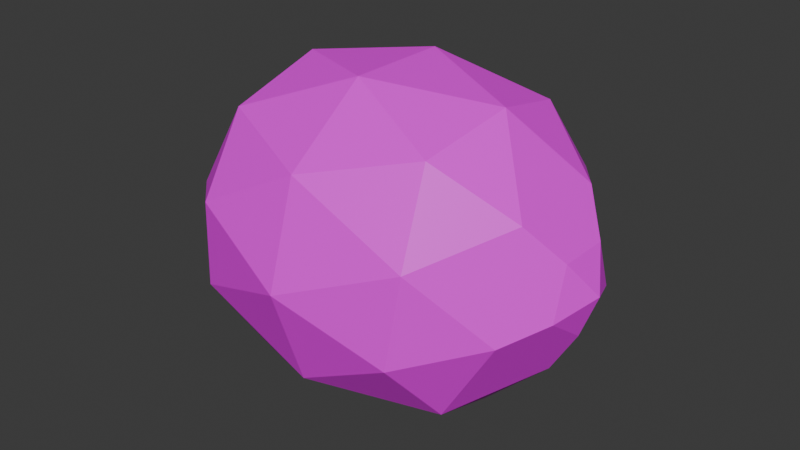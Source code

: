 # Source: Lemon.blend  (saved by Blender 4.4.30; exported with 4.5.12 LTS)
import bpy
from mathutils import Matrix  # noqa: F401  (used for matrix-valued properties, if any)

bpy.ops.wm.read_factory_settings(use_empty=True)
scene = bpy.context.scene
scene.name = 'Scene'

# ---- collections
col_collection = bpy.data.collections.new('Collection'); scene.collection.children.link(col_collection)

# ---- images (referenced by path relative to the original .blend; pixels are not part of the script)
import os
ASSET_DIR = os.environ.get("B2B_ASSET_DIR", "")  # directory of the original .blend (textures are referenced by path, not embedded)
HERE = os.path.dirname(os.path.abspath(__file__))  # packed textures are extracted next to this script under _unpacked/

def load_image(name, relpath, width, height, colorspace="sRGB"):
    """Load a texture the original file referenced (path relative to the .blend, or extracted next to this script)."""
    p = next((c for c in (os.path.join(HERE, relpath), os.path.join(ASSET_DIR, relpath)) if relpath and os.path.exists(c)), "")
    if p:
        img = bpy.data.images.load(p, check_existing=True)
        img.name = name
    else:  # same state as the original file: an image datablock whose file is absent (Cycles renders it pink)
        img = bpy.data.images.new(name, width, height)
        img.source = "FILE"
        img.filepath = "//" + (relpath or name)
    img.colorspace_settings.name = colorspace
    return img
img_icosphere_base_color = load_image('Icosphere Base Color', 'FullLemon.png', 1024, 1024, 'sRGB')

# ---- materials (node trees are filled in below, after node groups)
mat_material_001 = bpy.data.materials.new('Material.001')

# ---- material node trees
mat_material_001.use_nodes = True; mat_material_001.node_tree.nodes.clear()
_N = mat_material_001.node_tree.nodes; _L = mat_material_001.node_tree.links
n0 = _N.new('ShaderNodeBsdfPrincipled'); n0.name = 'Principled BSDF'; n0.location = (10, 300)
n1 = _N.new('ShaderNodeOutputMaterial'); n1.name = 'Material Output'; n1.location = (300, 300)
n2 = _N.new('ShaderNodeTexImage'); n2.name = 'Image Texture'; n2.location = (-280, 260)
n2.image = img_icosphere_base_color
_L.new(n0.outputs[0], n1.inputs[0])
_L.new(n2.outputs[0], n0.inputs[0])
n1.is_active_output = True

# ---- world
world_world = bpy.data.worlds.new('World'); scene.world = world_world
world_world.use_nodes = True; world_world.node_tree.nodes.clear()
_N = world_world.node_tree.nodes; _L = world_world.node_tree.links
n0 = _N.new('ShaderNodeOutputWorld'); n0.name = 'World Output'; n0.location = (300, 300)
n1 = _N.new('ShaderNodeBackground'); n1.name = 'Background'; n1.location = (10, 300)
n1.inputs[0].default_value = (0.05088, 0.05088, 0.05088, 1.0)
_L.new(n1.outputs[0], n0.inputs[0])
n0.is_active_output = True
world_world.color = (0.05088, 0.05088, 0.05088)
world_world.sun_shadow_jitter_overblur = 0.0

# ---- meshes
me_icosphere = bpy.data.meshes.new('Icosphere')
me_icosphere.from_pydata([(0.0, 0.0, -1.275), (0.7236, -0.5257, -0.6151), (-0.2764, -0.8506, -0.6151), (-0.8944, 0.0, -0.6151), (-0.2764, 0.8506, -0.6151), (0.7236, 0.5257, -0.6151), (0.2764, -0.8506, 0.6035), (-0.7236, -0.5257, 0.6035), (-0.7236, 0.5257, 0.6035), (0.2764, 0.8506, 0.6035), (0.8944, 0.0, 0.6035), (0.0, 0.0, 1.272), (-0.1625, -0.5, -1.019), (0.4253, -0.309, -1.019), (0.2629, -0.809, -0.6936), (0.8506, 0.0, -0.6936), (0.4253, 0.309, -1.019), (-0.5257, 0.0, -1.019), (-0.6882, -0.5, -0.6936), (-0.1625, 0.5, -1.019), (-0.6882, 0.5, -0.6936), (0.2629, 0.809, -0.6936), (0.9511, -0.309, 0.0), (0.9511, 0.309, 0.0), (0.0, -1.0, 0.0), (0.5878, -0.809, 0.0), (-0.9511, -0.309, 0.0), (-0.5878, -0.809, 0.0), (-0.5878, 0.809, 0.0), (-0.9511, 0.309, 0.0), (0.5878, 0.809, 0.0), (0.0, 1.0, 0.0), (0.6882, -0.5, 0.6821), (-0.2629, -0.809, 0.6821), (-0.8506, 0.0, 0.6821), (-0.2629, 0.809, 0.6821), (0.6882, 0.5, 0.6821), (0.1625, -0.5, 1.007), (0.5257, 0.0, 1.007), (-0.4253, -0.309, 1.007), (-0.4253, 0.309, 1.007), (0.1625, 0.5, 1.007), (0.5257, 0.0, 1.007), (0.1625, 0.5, 1.007), (-0.4253, 0.309, 1.007), (-0.4253, -0.309, 1.007), (0.1625, -0.5, 1.007), (0.1625, -0.5, 1.007), (-0.4253, -0.309, 1.007), (-0.4253, 0.309, 1.007), (0.1625, 0.5, 1.007), (0.5257, 0.0, 1.007), (0.08123, -0.25, 1.168), (-0.2127, 0.1545, 1.168), (0.2629, 0.0, 1.168), (0.5257, 0.0, 1.007), (0.08123, 0.25, 1.168), (0.1625, 0.5, 1.007), (-0.2127, -0.1545, 1.168), (-0.4253, -0.309, 1.007), (-0.2629, 0.0, -1.201), (-0.08123, 0.25, -1.201), (0.2127, 0.1545, -1.201), (0.2127, -0.1545, -1.201), (-0.08123, -0.25, -1.201)], [], [(0, 63, 64), (1, 13, 15), (0, 64, 60), (0, 60, 61), (0, 61, 62), (1, 15, 22), (2, 14, 24), (3, 18, 26), (4, 20, 28), (5, 21, 30), (1, 22, 25), (2, 24, 27), (3, 26, 29), (4, 28, 31), (5, 30, 23), (6, 32, 46), (7, 33, 45), (8, 34, 44), (9, 35, 43), (10, 36, 38), (42, 41, 56, 54), (38, 36, 43), (36, 9, 43), (41, 40, 53, 56), (43, 35, 44), (35, 8, 44), (40, 39, 58, 53), (44, 34, 45), (34, 7, 45), (39, 37, 52, 58), (45, 33, 46), (33, 6, 46), (37, 42, 54, 52), (46, 32, 38), (32, 10, 38), (23, 36, 10), (23, 30, 36), (30, 9, 36), (31, 35, 9), (31, 28, 35), (28, 8, 35), (29, 34, 8), (29, 26, 34), (26, 7, 34), (27, 33, 7), (27, 24, 33), (24, 6, 33), (25, 32, 6), (25, 22, 32), (22, 10, 32), (30, 31, 9), (30, 21, 31), (21, 4, 31), (28, 29, 8), (28, 20, 29), (20, 3, 29), (26, 27, 7), (26, 18, 27), (18, 2, 27), (24, 25, 6), (24, 14, 25), (14, 1, 25), (22, 23, 10), (22, 15, 23), (15, 5, 23), (16, 21, 5), (16, 19, 21), (19, 4, 21), (19, 20, 4), (19, 17, 20), (17, 3, 20), (17, 18, 3), (17, 12, 18), (12, 2, 18), (15, 16, 5), (15, 13, 16), (13, 63, 62, 16), (12, 14, 2), (12, 13, 14), (13, 1, 14), (40, 41, 57, 50, 49), (42, 37, 47, 51, 55), (39, 40, 49, 48, 59), (41, 42, 55, 51, 50, 57), (37, 39, 59, 48, 47), (56, 53, 11), (52, 54, 11), (58, 52, 11), (54, 56, 11), (53, 58, 11), (64, 63, 13, 12), (60, 64, 12, 17), (62, 63, 0), (61, 60, 17, 19), (62, 61, 19, 16)])
_uv = me_icosphere.uv_layers.new(name='UVMap')
_uv.uv.foreach_set('vector', [0.1089, 0.7453, 0.1016, 0.6881, 0.1643, 0.7203, 0.1053, 0.4904, 0.09994, 0.615, -1.13e-08, 0.5374, 0.8872, 0.7458, 0.8404, 0.7721, 0.8318, 0.7208, 0.8872, 0.7458, 0.8318, 0.7208, 0.8945, 0.6887, 0.8872, 0.7458, 0.8945, 0.6887, 0.9417, 0.7201, 0.1053, 0.4904, -1.13e-08, 0.5374, 0.06686, 0.3883, 0.3185, 0.5998, 0.2199, 0.5389, 0.3281, 0.4535, 0.5597, 0.3888, 0.4425, 0.3544, 0.5738, 0.2393, 0.8908, 0.4909, 0.7762, 0.5394, 0.7933, 0.3898, 0.2288, 0.3053, 0.1322, 0.37, 0.1044, 0.2077, 0.1053, 0.4904, 0.06686, 0.3883, 0.2027, 0.3892, 0.3402, 0.2876, 0.3402, 0.1322, 0.4448, 0.1798, 0.5597, 0.3888, 0.5738, 0.2393, 0.6779, 0.2879, 0.8908, 0.4909, 0.7933, 0.3898, 0.9292, 0.3888, 0.2288, 0.3053, 0.1044, 0.2077, 0.2329, 0.1472, 0.874, 0.1007, 0.8353, 0.219, 0.7493, 0.106, 0.5674, 0.08363, 0.4704, 0.01943, 0.6059, 1.922e-08, 0.4454, 0.68, 0.3402, 0.6335, 0.4397, 0.5552, 0.6584, 0.5702, 0.5598, 0.631, 0.5649, 0.4907, 0.7835, 0.3226, 0.6791, 0.3415, 0.6961, 0.2364, 0.6826, 0.7721, 0.781, 0.8037, 0.7201, 0.8397, 0.6709, 0.8239, 0.5479, 0.3888, 0.668, 0.4646, 0.5649, 0.4907, 0.668, 0.4646, 0.6584, 0.5702, 0.5649, 0.4907, 0.781, 0.8037, 0.781, 0.9445, 0.7201, 0.9101, 0.7201, 0.8397, 0.5649, 0.4907, 0.5598, 0.631, 0.4397, 0.5552, 0.5598, 0.631, 0.4454, 0.68, 0.4397, 0.5552, 0.781, 0.9445, 0.6826, 1.0, 0.6709, 0.9379, 0.7201, 0.9101, 0.4397, 0.5552, 0.3402, 0.6335, 0.3453, 0.4932, 0.6791, 0.1157, 0.5674, 0.08363, 0.6059, 1.922e-08, 0.8794, 0.9684, 0.781, 0.9129, 0.842, 0.8786, 0.8911, 0.9063, 0.6791, 0.01748, 0.8184, -1.319e-08, 0.7493, 0.106, 0.8184, -1.319e-08, 0.874, 0.1007, 0.7493, 0.106, 0.781, 0.9129, 0.781, 0.7721, 0.842, 0.8082, 0.842, 0.8786, 0.7493, 0.106, 0.8353, 0.219, 0.6961, 0.2364, 0.8353, 0.219, 0.7835, 0.3226, 0.6961, 0.2364, 0.2329, 0.1472, 0.1018, 0.03541, 0.2187, -1.63e-08, 0.2329, 0.1472, 0.1044, 0.2077, 0.1018, 0.03541, 0.1044, 0.2077, 1.612e-08, 0.1029, 0.1018, 0.03541, 0.668, 0.715, 0.5598, 0.631, 0.6584, 0.5702, 0.668, 0.715, 0.5428, 0.7795, 0.5598, 0.631, 0.5428, 0.7795, 0.4454, 0.68, 0.5598, 0.631, 0.4071, 0.7811, 0.3402, 0.6335, 0.4454, 0.68, 0.6779, 0.2879, 0.5738, 0.2393, 0.6791, 0.1157, 0.5738, 0.2393, 0.5674, 0.08363, 0.6791, 0.1157, 0.4448, 0.1798, 0.4704, 0.01943, 0.5674, 0.08363, 0.4448, 0.1798, 0.3402, 0.1322, 0.4704, 0.01943, 0.9713, 0.05359, 0.874, 0.1007, 0.8184, -1.319e-08, 0.9818, 0.1889, 0.8353, 0.219, 0.874, 0.1007, 0.9818, 0.1889, 0.9286, 0.3193, 0.8353, 0.219, 0.9286, 0.3193, 0.7835, 0.3226, 0.8353, 0.219, 0.1044, 0.2077, 1.455e-08, 0.2558, 1.612e-08, 0.1029, 0.1044, 0.2077, 0.1322, 0.37, 1.455e-08, 0.2558, 0.9961, 0.5379, 0.8908, 0.4909, 0.9292, 0.3888, 0.5428, 0.7795, 0.4071, 0.7811, 0.4454, 0.68, 0.7933, 0.3898, 0.7762, 0.5394, 0.668, 0.4541, 0.7762, 0.5394, 0.6776, 0.6003, 0.668, 0.4541, 0.5738, 0.2393, 0.4448, 0.1798, 0.5674, 0.08363, 0.5738, 0.2393, 0.4425, 0.3544, 0.4448, 0.1798, 0.4425, 0.3544, 0.3402, 0.2876, 0.4448, 0.1798, 0.9713, 0.05359, 0.9818, 0.1889, 0.874, 0.1007, 0.3281, 0.4535, 0.2199, 0.5389, 0.2027, 0.3892, 0.2199, 0.5389, 0.1053, 0.4904, 0.2027, 0.3892, 0.3365, 0.09747, 0.2329, 0.1472, 0.2187, -1.63e-08, 0.3365, 0.09747, 0.3402, 0.2722, 0.2329, 0.1472, 0.3402, 0.2722, 0.2288, 0.3053, 0.2329, 0.1472, 0.2678, 0.3883, 0.1322, 0.37, 0.2288, 0.3053, 0.9907, 0.6783, 0.8961, 0.6155, 0.9961, 0.5379, 0.8961, 0.6155, 0.8908, 0.4909, 0.9961, 0.5379, 0.8961, 0.6155, 0.7762, 0.5394, 0.8908, 0.4909, 0.8961, 0.6155, 0.7708, 0.6798, 0.7762, 0.5394, 0.7708, 0.6798, 0.6776, 0.6003, 0.7762, 0.5394, 0.7708, 0.6798, 0.668, 0.7063, 0.6776, 0.6003, 0.2081, 0.7818, 0.2252, 0.6793, 0.3281, 0.7058, 0.2252, 0.6793, 0.3185, 0.5998, 0.3281, 0.7058, 0.3402, 0.2722, 0.2678, 0.3883, 0.2288, 0.3053, -1.13e-08, 0.5374, 0.09994, 0.615, 0.005387, 0.6778, 0.09994, 0.615, 0.1016, 0.6881, 0.05434, 0.7195, 0.005387, 0.6778, 0.2252, 0.6793, 0.2199, 0.5389, 0.3185, 0.5998, 0.2252, 0.6793, 0.09994, 0.615, 0.2199, 0.5389, 0.09994, 0.615, 0.1053, 0.4904, 0.2199, 0.5389, 0.3281, 0.3883, 0.3281, 0.3883, 0.3281, 0.3883, 0.3281, 0.3883, 0.3281, 0.3883, 0.3281, 0.3883, 0.3281, 0.3883, 0.3281, 0.3883, 0.3281, 0.3883, 0.3281, 0.3883, 0.3281, 0.3883, 0.3281, 0.3883, 0.3281, 0.3883, 0.3281, 0.3883, 0.3281, 0.3883, 0.3281, 0.3883, 0.3281, 0.3883, 0.3281, 0.3883, 0.3281, 0.3883, 0.3281, 0.3883, 0.3281, 0.3883, 0.3281, 0.3883, 0.3281, 0.3883, 0.3281, 0.3883, 0.3281, 0.3883, 0.3281, 0.3883, 0.7201, 0.8397, 0.7201, 0.9101, 0.668, 0.877, 0.842, 0.8786, 0.842, 0.8082, 0.894, 0.8454, 0.8911, 0.9063, 0.842, 0.8786, 0.894, 0.8454, 0.842, 0.8082, 0.8911, 0.7924, 0.894, 0.8454, 0.7201, 0.9101, 0.6709, 0.9379, 0.668, 0.877, 0.1643, 0.7203, 0.1016, 0.6881, 0.09994, 0.615, 0.2252, 0.6793, 0.3824, 0.8166, 0.3824, 0.8876, 0.3402, 0.9231, 0.3402, 0.7811, 0.05434, 0.7195, 0.1016, 0.6881, 0.1089, 0.7453, 0.8945, 0.6887, 0.8318, 0.7208, 0.7708, 0.6798, 0.8961, 0.6155, 0.9417, 0.7201, 0.8945, 0.6887, 0.8961, 0.6155, 0.9907, 0.6783])
me_icosphere.materials.append(mat_material_001)
me_icosphere.update()

# ---- objects
ob_fulllemon = bpy.data.objects.new('FullLemon', me_icosphere)

# ---- transforms, parenting, visibility, modifiers, constraints
ob_fulllemon.location = (0.0, 0.0, 0.0)
ob_fulllemon.rotation_euler = (0.03219, 1.555, 0.0314)

# ---- collection membership
col_collection.objects.link(ob_fulllemon)

# ---- scene / render settings (as saved in the file)
scene.frame_start = 1; scene.frame_end = 250; scene.frame_set(1)
scene.render.engine = 'BLENDER_EEVEE_NEXT'
bpy.context.view_layer.update()

# ---- added for rendering (the .blend has no active camera and no usable light): camera, sun
cam_auto = bpy.data.cameras.new('AutoCamera')
cam_auto.lens = 50.0
cam_auto.sensor_width = 36.0
cam_auto.clip_end = 1000.0
ob_auto_camera = bpy.data.objects.new('AutoCamera', cam_auto)
scene.collection.objects.link(ob_auto_camera)
ob_auto_camera.location = (3.51453, -4.21924, 2.8128)
ob_auto_camera.rotation_euler = (1.09748, -7.21219e-08, 0.694738)
scene.camera = ob_auto_camera
light_auto_sun = bpy.data.lights.new('AutoSun', 'SUN')
light_auto_sun.energy = 3.0
light_auto_sun.angle = 0.0523599
ob_auto_sun = bpy.data.objects.new('AutoSun', light_auto_sun)
scene.collection.objects.link(ob_auto_sun)
ob_auto_sun.rotation_euler = (0.872665, 0.174533, 0.523599)
bpy.context.view_layer.update()
